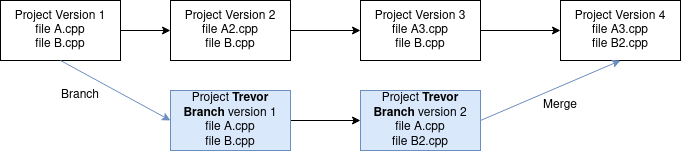

The diagram above was exported from draw.io. Its source (the exported page's mxGraphModel, read from the mxfile embedded in the PNG):
<mxGraphModel dx="1266" dy="715" grid="1" gridSize="10" guides="1" tooltips="1" connect="1" arrows="1" fold="1" page="1" pageScale="1" pageWidth="1100" pageHeight="800" math="0" shadow="0">
  <root>
    <mxCell id="0" />
    <mxCell id="1" parent="0" />
    <mxCell id="g_JT_wDDm-CWWmojYQdF-1" value="Project Version 1&lt;br&gt;file A.cpp&lt;br&gt;file B.cpp" style="rounded=0;whiteSpace=wrap;html=1;" vertex="1" parent="1">
      <mxGeometry x="180" y="230" width="120" height="60" as="geometry" />
    </mxCell>
    <mxCell id="g_JT_wDDm-CWWmojYQdF-2" value="" style="endArrow=classic;html=1;rounded=0;exitX=1;exitY=0.5;exitDx=0;exitDy=0;entryX=0;entryY=0.5;entryDx=0;entryDy=0;" edge="1" parent="1" source="g_JT_wDDm-CWWmojYQdF-1" target="g_JT_wDDm-CWWmojYQdF-3">
      <mxGeometry width="50" height="50" relative="1" as="geometry">
        <mxPoint x="530" y="400" as="sourcePoint" />
        <mxPoint x="350" y="260" as="targetPoint" />
      </mxGeometry>
    </mxCell>
    <mxCell id="g_JT_wDDm-CWWmojYQdF-10" style="edgeStyle=orthogonalEdgeStyle;rounded=0;orthogonalLoop=1;jettySize=auto;html=1;exitX=1;exitY=0.5;exitDx=0;exitDy=0;entryX=0;entryY=0.5;entryDx=0;entryDy=0;" edge="1" parent="1" source="g_JT_wDDm-CWWmojYQdF-3" target="g_JT_wDDm-CWWmojYQdF-9">
      <mxGeometry relative="1" as="geometry" />
    </mxCell>
    <mxCell id="g_JT_wDDm-CWWmojYQdF-3" value="Project Version 2&lt;br&gt;file A2.cpp&lt;br&gt;file B.cpp" style="rounded=0;whiteSpace=wrap;html=1;" vertex="1" parent="1">
      <mxGeometry x="350" y="230" width="120" height="60" as="geometry" />
    </mxCell>
    <mxCell id="g_JT_wDDm-CWWmojYQdF-6" value="" style="endArrow=classic;html=1;rounded=0;exitX=0.5;exitY=1;exitDx=0;exitDy=0;entryX=0;entryY=0.5;entryDx=0;entryDy=0;fillColor=#dae8fc;strokeColor=#6c8ebf;" edge="1" parent="1" source="g_JT_wDDm-CWWmojYQdF-1" target="g_JT_wDDm-CWWmojYQdF-7">
      <mxGeometry width="50" height="50" relative="1" as="geometry">
        <mxPoint x="530" y="400" as="sourcePoint" />
        <mxPoint x="290" y="350" as="targetPoint" />
      </mxGeometry>
    </mxCell>
    <mxCell id="g_JT_wDDm-CWWmojYQdF-12" style="edgeStyle=orthogonalEdgeStyle;rounded=0;orthogonalLoop=1;jettySize=auto;html=1;exitX=1;exitY=0.5;exitDx=0;exitDy=0;entryX=0;entryY=0.5;entryDx=0;entryDy=0;" edge="1" parent="1" source="g_JT_wDDm-CWWmojYQdF-7" target="g_JT_wDDm-CWWmojYQdF-11">
      <mxGeometry relative="1" as="geometry" />
    </mxCell>
    <mxCell id="g_JT_wDDm-CWWmojYQdF-7" value="Project &lt;b&gt;Trevor Branch &lt;/b&gt;version 1&lt;br&gt;file A.cpp&lt;br&gt;file B.cpp" style="rounded=0;whiteSpace=wrap;html=1;fillColor=#dae8fc;strokeColor=#6c8ebf;" vertex="1" parent="1">
      <mxGeometry x="350" y="320" width="120" height="60" as="geometry" />
    </mxCell>
    <mxCell id="g_JT_wDDm-CWWmojYQdF-8" value="Branch" style="text;html=1;align=center;verticalAlign=middle;whiteSpace=wrap;rounded=0;" vertex="1" parent="1">
      <mxGeometry x="230" y="310" width="60" height="30" as="geometry" />
    </mxCell>
    <mxCell id="g_JT_wDDm-CWWmojYQdF-14" style="edgeStyle=orthogonalEdgeStyle;rounded=0;orthogonalLoop=1;jettySize=auto;html=1;exitX=1;exitY=0.5;exitDx=0;exitDy=0;entryX=0;entryY=0.5;entryDx=0;entryDy=0;" edge="1" parent="1" source="g_JT_wDDm-CWWmojYQdF-9" target="g_JT_wDDm-CWWmojYQdF-13">
      <mxGeometry relative="1" as="geometry" />
    </mxCell>
    <mxCell id="g_JT_wDDm-CWWmojYQdF-9" value="Project Version 3&lt;br&gt;file A3.cpp&lt;br&gt;file B.cpp" style="rounded=0;whiteSpace=wrap;html=1;" vertex="1" parent="1">
      <mxGeometry x="540" y="230" width="120" height="60" as="geometry" />
    </mxCell>
    <mxCell id="g_JT_wDDm-CWWmojYQdF-11" value="Project &lt;b&gt;Trevor Branch &lt;/b&gt;version 2&lt;br&gt;file A.cpp&lt;br&gt;file B2.cpp" style="rounded=0;whiteSpace=wrap;html=1;fillColor=#dae8fc;strokeColor=#6c8ebf;" vertex="1" parent="1">
      <mxGeometry x="540" y="320" width="120" height="60" as="geometry" />
    </mxCell>
    <mxCell id="g_JT_wDDm-CWWmojYQdF-13" value="Project Version 4&lt;br&gt;file A3.cpp&lt;br&gt;file B2.cpp" style="rounded=0;whiteSpace=wrap;html=1;" vertex="1" parent="1">
      <mxGeometry x="740" y="230" width="120" height="60" as="geometry" />
    </mxCell>
    <mxCell id="g_JT_wDDm-CWWmojYQdF-16" value="" style="endArrow=classic;html=1;rounded=0;exitX=1;exitY=0.5;exitDx=0;exitDy=0;entryX=0.5;entryY=1;entryDx=0;entryDy=0;fillColor=#dae8fc;strokeColor=#6c8ebf;" edge="1" parent="1" source="g_JT_wDDm-CWWmojYQdF-11" target="g_JT_wDDm-CWWmojYQdF-13">
      <mxGeometry width="50" height="50" relative="1" as="geometry">
        <mxPoint x="830" y="475" as="sourcePoint" />
        <mxPoint x="790" y="325" as="targetPoint" />
      </mxGeometry>
    </mxCell>
    <mxCell id="g_JT_wDDm-CWWmojYQdF-17" value="Merge" style="text;html=1;align=center;verticalAlign=middle;whiteSpace=wrap;rounded=0;" vertex="1" parent="1">
      <mxGeometry x="710" y="320" width="60" height="30" as="geometry" />
    </mxCell>
  </root>
</mxGraphModel>